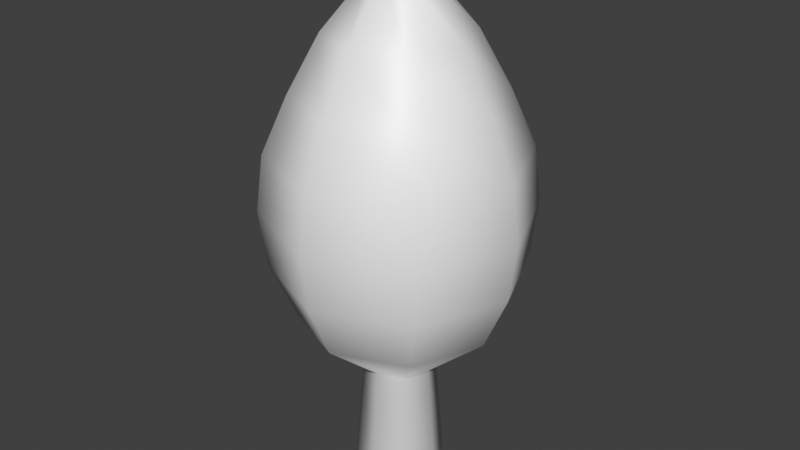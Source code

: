 # Source: Tree.blend  (saved by Blender 3.0.42; exported with 4.5.12 LTS)
import bpy
from mathutils import Matrix  # noqa: F401  (used for matrix-valued properties, if any)

bpy.ops.wm.read_factory_settings(use_empty=True)
scene = bpy.context.scene
scene.name = 'Scene'

# ---- collections
col_collection = bpy.data.collections.new('Collection'); scene.collection.children.link(col_collection)

# ---- materials (node trees are filled in below, after node groups)
mat_log = bpy.data.materials.new('Log')
mat_log.alpha_threshold = 0.0
mat_log.use_transparent_shadow = False
mat_log.line_color = (0.0, 0.0, 0.0, 1.0)
mat_leaves = bpy.data.materials.new('Leaves')
mat_leaves.use_transparent_shadow = False

# ---- material node trees
mat_log.use_nodes = True; mat_log.node_tree.nodes.clear()
_N = mat_log.node_tree.nodes; _L = mat_log.node_tree.links
n0 = _N.new('ShaderNodeOutputMaterial'); n0.name = 'Material Output'; n0.location = (300, 300)
n1 = _N.new('ShaderNodeBsdfPrincipled'); n1.name = 'Principled BSDF'; n1.location = (10, 300)
n1.distribution = 'GGX'
n1.subsurface_method = 'RANDOM_WALK_SKIN'
n1.inputs[2].default_value = 0.4
n1.inputs[3].default_value = 1.45
n1.inputs[27].default_value = (0.0, 0.0, 0.0, 1.0)
n1.inputs[28].default_value = 1.0
_L.new(n1.outputs[0], n0.inputs[0])
n0.is_active_output = True
mat_leaves.use_nodes = True; mat_leaves.node_tree.nodes.clear()
_N = mat_leaves.node_tree.nodes; _L = mat_leaves.node_tree.links
n0 = _N.new('ShaderNodeBsdfPrincipled'); n0.name = 'Principled BSDF'; n0.location = (10, 300)
n0.distribution = 'GGX'
n0.subsurface_method = 'RANDOM_WALK_SKIN'
n0.inputs[3].default_value = 1.45
n0.inputs[27].default_value = (0.0, 0.0, 0.0, 1.0)
n0.inputs[28].default_value = 1.0
n1 = _N.new('ShaderNodeOutputMaterial'); n1.name = 'Material Output'; n1.location = (300, 300)
_L.new(n0.outputs[0], n1.inputs[0])
n1.is_active_output = True

# ---- world
world_world = bpy.data.worlds.new('World'); scene.world = world_world
world_world.use_nodes = True; world_world.node_tree.nodes.clear()
_N = world_world.node_tree.nodes; _L = world_world.node_tree.links
n0 = _N.new('ShaderNodeOutputWorld'); n0.name = 'World Output'; n0.location = (300, 300)
n1 = _N.new('ShaderNodeBackground'); n1.name = 'Background'; n1.location = (10, 300)
n1.inputs[0].default_value = (0.05088, 0.05088, 0.05088, 1.0)
_L.new(n1.outputs[0], n0.inputs[0])
n0.is_active_output = True
world_world.color = (0.05088, 0.05088, 0.05088)
world_world.use_sun_shadow = False
world_world.sun_shadow_jitter_overblur = 0.0

# ---- meshes
me_cylinder_001 = bpy.data.meshes.new('Cylinder.001')
me_cylinder_001.from_pydata([(-7.69e-09, 0.2547, 2.321), (0.4525, 0.4525, 0.5), (0.1801, 0.1801, 2.321), (0.64, -3.677e-08, 0.5), (0.2547, -3.387e-08, 2.321), (0.4525, -0.4525, 0.5), (0.1801, -0.1801, 2.321), (-2.996e-08, -0.2547, 2.321), (-0.1801, -0.1801, 2.321), (-0.2547, -1.97e-08, 2.321), (-0.4525, 0.4525, 0.5), (-0.1801, 0.1801, 2.321), (1.853e-08, 1.783, 0.75), (2.592e-08, 2.223, 1.0), (2.799e-08, 2.347, 1.25), (2.592e-08, 2.223, 1.5), (1.853e-08, 1.783, 1.75), (-1.78e-09, 1.239, 2.0), (-3.107e-09, 0.421, 2.243), (0.2977, 0.2977, 2.243), (0.876, 0.876, 2.0), (1.261, 1.261, 1.75), (1.572, 1.572, 1.5), (1.659, 1.659, 1.25), (1.572, 1.572, 1.0), (1.261, 1.261, 0.75), (0.421, -3.549e-08, 2.243), (1.239, -4.881e-08, 2.0), (1.783, -6.491e-08, 1.75), (2.223, -7.436e-08, 1.5), (2.347, -7.701e-08, 1.25), (2.223, -7.436e-08, 1.0), (1.783, -6.491e-08, 0.75), (0.2977, -0.2977, 2.243), (0.876, -0.876, 2.0), (1.261, -1.261, 1.75), (1.572, -1.572, 1.5), (1.659, -1.659, 1.25), (1.572, -1.572, 1.0), (1.261, -1.261, 0.75), (-3.991e-08, -0.421, 2.243), (-1.101e-07, -1.239, 2.0), (-1.373e-07, -1.783, 1.75), (-1.684e-07, -2.223, 1.5), (-1.772e-07, -2.347, 1.25), (-1.684e-07, -2.223, 1.0), (-1.373e-07, -1.783, 0.75), (-0.2977, -0.2977, 2.243), (-0.876, -0.876, 2.0), (-1.261, -1.261, 1.75), (-1.572, -1.572, 1.5), (-1.659, -1.659, 1.25), (-1.572, -1.572, 1.0), (-1.261, -1.261, 0.75), (-0.421, -1.207e-08, 2.243), (-1.239, 2.011e-08, 2.0), (-1.783, 3.427e-08, 1.75), (-2.223, 4.93e-08, 1.5), (-2.347, 5.355e-08, 1.25), (-2.223, 4.93e-08, 1.0), (-1.783, 3.427e-08, 0.75), (-0.2977, 0.2977, 2.243), (-0.876, 0.876, 2.0), (-1.261, 1.261, 1.75), (-1.572, 1.572, 1.5), (-1.659, 1.659, 1.25), (-1.572, 1.572, 1.0), (-1.261, 1.261, 0.75), (4.47e-09, 0.8, 0.0), (5.662e-09, 0.64, 0.5), (0.5657, 0.5657, 0.0), (0.8, -4.018e-08, 0.0), (0.5657, -0.5657, 0.0), (-6.547e-08, -0.8, 0.0), (-5.029e-08, -0.64, 0.5), (-0.5657, -0.5657, 0.0), (-0.4525, -0.4525, 0.5), (-0.8, 4.325e-09, 0.0), (-0.64, -1.16e-09, 0.5), (-0.5657, 0.5657, 0.0)], [], [(18, 0, 2, 19), (19, 2, 4, 26), (26, 4, 6, 33), (33, 6, 7, 40), (40, 7, 8, 47), (47, 8, 9, 54), (2, 0, 11, 9, 8, 7, 6, 4), (54, 9, 11, 61), (61, 11, 0, 18), (10, 67, 12, 69), (67, 66, 13, 12), (66, 65, 14, 13), (65, 64, 15, 14), (64, 63, 16, 15), (63, 62, 17, 16), (62, 61, 18, 17), (78, 60, 67, 10), (60, 59, 66, 67), (59, 58, 65, 66), (58, 57, 64, 65), (57, 56, 63, 64), (56, 55, 62, 63), (55, 54, 61, 62), (76, 53, 60, 78), (53, 52, 59, 60), (52, 51, 58, 59), (51, 50, 57, 58), (50, 49, 56, 57), (49, 48, 55, 56), (48, 47, 54, 55), (74, 46, 53, 76), (46, 45, 52, 53), (45, 44, 51, 52), (44, 43, 50, 51), (43, 42, 49, 50), (42, 41, 48, 49), (41, 40, 47, 48), (5, 39, 46, 74), (39, 38, 45, 46), (38, 37, 44, 45), (37, 36, 43, 44), (36, 35, 42, 43), (35, 34, 41, 42), (34, 33, 40, 41), (3, 32, 39, 5), (32, 31, 38, 39), (31, 30, 37, 38), (30, 29, 36, 37), (29, 28, 35, 36), (28, 27, 34, 35), (27, 26, 33, 34), (1, 25, 32, 3), (25, 24, 31, 32), (24, 23, 30, 31), (23, 22, 29, 30), (22, 21, 28, 29), (21, 20, 27, 28), (20, 19, 26, 27), (69, 12, 25, 1), (12, 13, 24, 25), (13, 14, 23, 24), (14, 15, 22, 23), (15, 16, 21, 22), (16, 17, 20, 21), (17, 18, 19, 20), (68, 69, 1, 70), (70, 1, 3, 71), (71, 3, 5, 72), (72, 5, 74, 73), (73, 74, 76, 75), (75, 76, 78, 77), (77, 78, 10, 79), (79, 10, 69, 68), (68, 70, 71, 72, 73, 75, 77, 79)])
me_cylinder_001.polygons.foreach_set('use_smooth', [True] * 74)
me_cylinder_001.polygons.foreach_set('material_index', [1, 1, 1, 1, 1, 1, 1, 1, 1, 1, 1, 1, 1, 1, 1, 1, 1, 1, 1, 1, 1, 1, 1, 1, 1, 1, 1, 1, 1, 1, 1, 1, 1, 1, 1, 1, 1, 1, 1, 1, 1, 1, 1, 1, 1, 1, 1, 1, 1, 1, 1, 1, 1, 1, 1, 1, 1, 1, 1, 1, 1, 1, 1, 1, 1, 0, 0, 0, 0, 0, 0, 0, 0, 0])
_uv = me_cylinder_001.uv_layers.new(name='UVMap')
_uv.uv.foreach_set('vector', [1.0, 0.9375, 1.0, 1.0, 0.875, 1.0, 0.875, 0.9375, 0.875, 0.9375, 0.875, 1.0, 0.75, 1.0, 0.75, 0.9375, 0.75, 0.9375, 0.75, 1.0, 0.625, 1.0, 0.625, 0.9375, 0.625, 0.9375, 0.625, 1.0, 0.5, 1.0, 0.5, 0.9375, 0.5, 0.9375, 0.5, 1.0, 0.375, 1.0, 0.375, 0.9375, 0.375, 0.9375, 0.375, 1.0, 0.25, 1.0, 0.25, 0.9375, 0.4197, 0.4197, 0.25, 0.49, 0.08029, 0.4197, 0.01, 0.25, 0.08029, 0.08029, 0.25, 0.01, 0.4197, 0.08029, 0.49, 0.25, 0.25, 0.9375, 0.25, 1.0, 0.125, 1.0, 0.125, 0.9375, 0.125, 0.9375, 0.125, 1.0, 0.0, 1.0, 0.0, 0.9375, 0.125, 0.5, 0.125, 0.5625, 0.0, 0.5625, 0.0, 0.5, 0.125, 0.5625, 0.125, 0.625, 0.0, 0.625, 0.0, 0.5625, 0.125, 0.625, 0.125, 0.6875, 0.0, 0.6875, 0.0, 0.625, 0.125, 0.6875, 0.125, 0.75, 0.0, 0.75, 0.0, 0.6875, 0.125, 0.75, 0.125, 0.8125, 0.0, 0.8125, 0.0, 0.75, 0.125, 0.8125, 0.125, 0.875, 0.0, 0.875, 0.0, 0.8125, 0.125, 0.875, 0.125, 0.9375, 0.0, 0.9375, 0.0, 0.875, 0.25, 0.5, 0.25, 0.5625, 0.125, 0.5625, 0.125, 0.5, 0.25, 0.5625, 0.25, 0.625, 0.125, 0.625, 0.125, 0.5625, 0.25, 0.625, 0.25, 0.6875, 0.125, 0.6875, 0.125, 0.625, 0.25, 0.6875, 0.25, 0.75, 0.125, 0.75, 0.125, 0.6875, 0.25, 0.75, 0.25, 0.8125, 0.125, 0.8125, 0.125, 0.75, 0.25, 0.8125, 0.25, 0.875, 0.125, 0.875, 0.125, 0.8125, 0.25, 0.875, 0.25, 0.9375, 0.125, 0.9375, 0.125, 0.875, 0.375, 0.5, 0.375, 0.5625, 0.25, 0.5625, 0.25, 0.5, 0.375, 0.5625, 0.375, 0.625, 0.25, 0.625, 0.25, 0.5625, 0.375, 0.625, 0.375, 0.6875, 0.25, 0.6875, 0.25, 0.625, 0.375, 0.6875, 0.375, 0.75, 0.25, 0.75, 0.25, 0.6875, 0.375, 0.75, 0.375, 0.8125, 0.25, 0.8125, 0.25, 0.75, 0.375, 0.8125, 0.375, 0.875, 0.25, 0.875, 0.25, 0.8125, 0.375, 0.875, 0.375, 0.9375, 0.25, 0.9375, 0.25, 0.875, 0.5, 0.5, 0.5, 0.5625, 0.375, 0.5625, 0.375, 0.5, 0.5, 0.5625, 0.5, 0.625, 0.375, 0.625, 0.375, 0.5625, 0.5, 0.625, 0.5, 0.6875, 0.375, 0.6875, 0.375, 0.625, 0.5, 0.6875, 0.5, 0.75, 0.375, 0.75, 0.375, 0.6875, 0.5, 0.75, 0.5, 0.8125, 0.375, 0.8125, 0.375, 0.75, 0.5, 0.8125, 0.5, 0.875, 0.375, 0.875, 0.375, 0.8125, 0.5, 0.875, 0.5, 0.9375, 0.375, 0.9375, 0.375, 0.875, 0.625, 0.5, 0.625, 0.5625, 0.5, 0.5625, 0.5, 0.5, 0.625, 0.5625, 0.625, 0.625, 0.5, 0.625, 0.5, 0.5625, 0.625, 0.625, 0.625, 0.6875, 0.5, 0.6875, 0.5, 0.625, 0.625, 0.6875, 0.625, 0.75, 0.5, 0.75, 0.5, 0.6875, 0.625, 0.75, 0.625, 0.8125, 0.5, 0.8125, 0.5, 0.75, 0.625, 0.8125, 0.625, 0.875, 0.5, 0.875, 0.5, 0.8125, 0.625, 0.875, 0.625, 0.9375, 0.5, 0.9375, 0.5, 0.875, 0.75, 0.5, 0.75, 0.5625, 0.625, 0.5625, 0.625, 0.5, 0.75, 0.5625, 0.75, 0.625, 0.625, 0.625, 0.625, 0.5625, 0.75, 0.625, 0.75, 0.6875, 0.625, 0.6875, 0.625, 0.625, 0.75, 0.6875, 0.75, 0.75, 0.625, 0.75, 0.625, 0.6875, 0.75, 0.75, 0.75, 0.8125, 0.625, 0.8125, 0.625, 0.75, 0.75, 0.8125, 0.75, 0.875, 0.625, 0.875, 0.625, 0.8125, 0.75, 0.875, 0.75, 0.9375, 0.625, 0.9375, 0.625, 0.875, 0.875, 0.5, 0.875, 0.5625, 0.75, 0.5625, 0.75, 0.5, 0.875, 0.5625, 0.875, 0.625, 0.75, 0.625, 0.75, 0.5625, 0.875, 0.625, 0.875, 0.6875, 0.75, 0.6875, 0.75, 0.625, 0.875, 0.6875, 0.875, 0.75, 0.75, 0.75, 0.75, 0.6875, 0.875, 0.75, 0.875, 0.8125, 0.75, 0.8125, 0.75, 0.75, 0.875, 0.8125, 0.875, 0.875, 0.75, 0.875, 0.75, 0.8125, 0.875, 0.875, 0.875, 0.9375, 0.75, 0.9375, 0.75, 0.875, 1.0, 0.5, 1.0, 0.5625, 0.875, 0.5625, 0.875, 0.5, 1.0, 0.5625, 1.0, 0.625, 0.875, 0.625, 0.875, 0.5625, 1.0, 0.625, 1.0, 0.6875, 0.875, 0.6875, 0.875, 0.625, 1.0, 0.6875, 1.0, 0.75, 0.875, 0.75, 0.875, 0.6875, 1.0, 0.75, 1.0, 0.8125, 0.875, 0.8125, 0.875, 0.75, 1.0, 0.8125, 1.0, 0.875, 0.875, 0.875, 0.875, 0.8125, 1.0, 0.875, 1.0, 0.9375, 0.875, 0.9375, 0.875, 0.875, 1.0, 0.5, 1.0, 1.0, 0.875, 1.0, 0.875, 0.5, 0.875, 0.5, 0.875, 1.0, 0.75, 1.0, 0.75, 0.5, 0.75, 0.5, 0.75, 1.0, 0.625, 1.0, 0.625, 0.5, 0.625, 0.5, 0.625, 1.0, 0.5, 1.0, 0.5, 0.5, 0.5, 0.5, 0.5, 1.0, 0.375, 1.0, 0.375, 0.5, 0.375, 0.5, 0.375, 1.0, 0.25, 1.0, 0.25, 0.5, 0.25, 0.5, 0.25, 1.0, 0.125, 1.0, 0.125, 0.5, 0.125, 0.5, 0.125, 1.0, 0.0, 1.0, 0.0, 0.5, 0.75, 0.49, 0.9197, 0.4197, 0.99, 0.25, 0.9197, 0.08029, 0.75, 0.01, 0.5803, 0.08029, 0.51, 0.25, 0.5803, 0.4197])
me_cylinder_001.materials.append(mat_log)
me_cylinder_001.materials.append(mat_leaves)
me_cylinder_001.use_remesh_fix_poles = True
me_cylinder_001.use_remesh_preserve_attributes = False
me_cylinder_001.update()

# ---- objects
ob_cylinder_001 = bpy.data.objects.new('Cylinder.001', me_cylinder_001)

# ---- transforms, parenting, visibility, modifiers, constraints
ob_cylinder_001.location = (0.0, 0.0, 0.0)
ob_cylinder_001.scale = (1.0, 1.0, 4.0)

# ---- collection membership
col_collection.objects.link(ob_cylinder_001)

# ---- scene / render settings (as saved in the file)
scene.frame_start = 1; scene.frame_end = 250; scene.frame_set(1)
scene.render.engine = 'BLENDER_EEVEE_NEXT'
scene.cycles.sampling_pattern = 'TABULATED_SOBOL'
scene.cycles.use_light_tree = False
scene.view_settings.view_transform = 'Standard'
bpy.context.view_layer.update()

# ---- added for rendering (the .blend has no active camera and no usable light): camera, sun
cam_auto = bpy.data.cameras.new('AutoCamera')
cam_auto.lens = 50.0
cam_auto.sensor_width = 36.0
cam_auto.clip_end = 1000.0
ob_auto_camera = bpy.data.objects.new('AutoCamera', cam_auto)
scene.collection.objects.link(ob_auto_camera)
ob_auto_camera.location = (10.5593, -12.6711, 13.0893)
ob_auto_camera.rotation_euler = (1.09748, -7.21219e-08, 0.694738)
scene.camera = ob_auto_camera
light_auto_sun = bpy.data.lights.new('AutoSun', 'SUN')
light_auto_sun.energy = 3.0
light_auto_sun.angle = 0.0523599
ob_auto_sun = bpy.data.objects.new('AutoSun', light_auto_sun)
scene.collection.objects.link(ob_auto_sun)
ob_auto_sun.rotation_euler = (0.872665, 0.174533, 0.523599)
bpy.context.view_layer.update()

